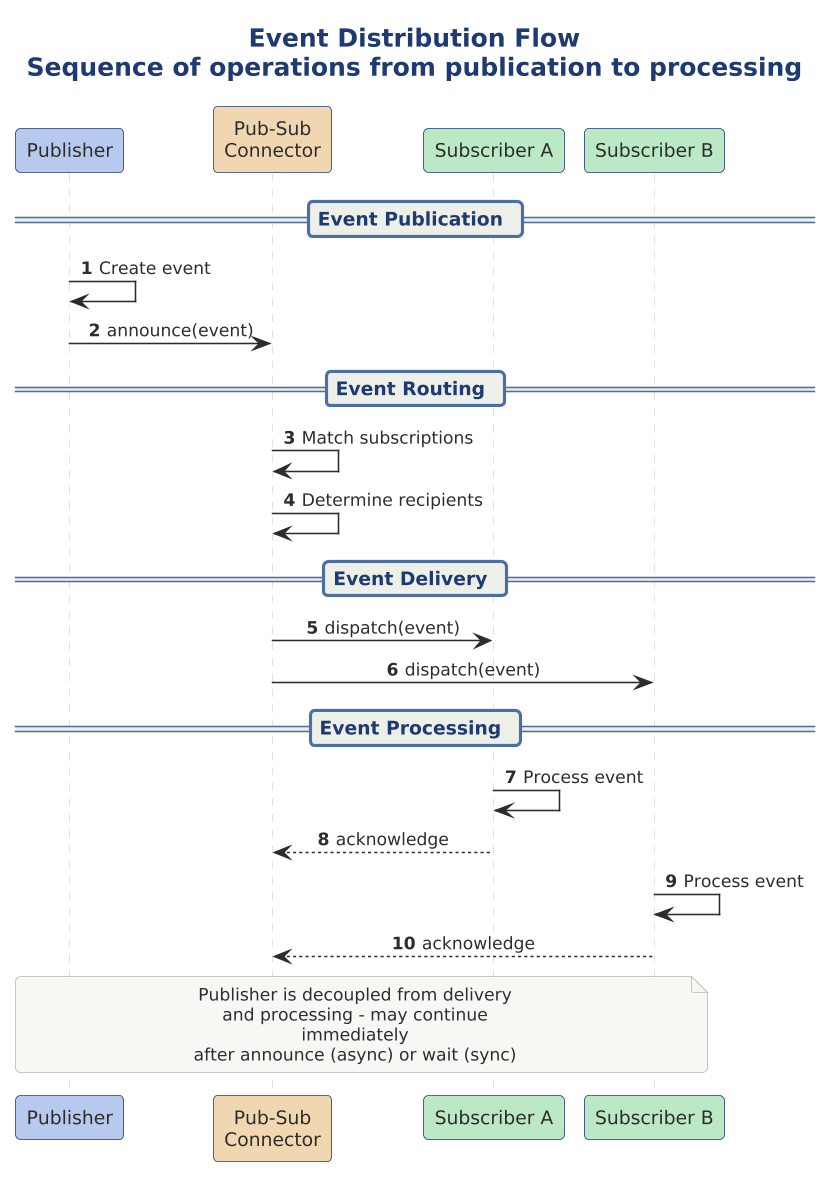

The diagram above was rendered by PlantUML. Its source (embedded in the PNG):
@startuml

scale 1.5625




title Event Distribution Flow\nSequence of operations from publication to processing

!include ../../../../../../tooling/styles/plantuml/interaction/sequence-diagram-style.iuml
SEQ_AUTONUMBER()

participant "Publisher" as P $deep_primary
participant "Pub-Sub\nConnector" as C $deep_caution
participant "Subscriber A" as SA $deep_ok
participant "Subscriber B" as SB $deep_ok

== Event Publication ==

P -> P : Create event
P -> C : announce(event)

== Event Routing ==

C -> C : Match subscriptions
C -> C : Determine recipients

== Event Delivery ==

C -> SA : dispatch(event)
C -> SB : dispatch(event)

== Event Processing ==

SA -> SA : Process event
SA --> C : acknowledge

SB -> SB : Process event
SB --> C : acknowledge

note over P,SB
  Publisher is decoupled from delivery
  and processing - may continue immediately
  after announce (async) or wait (sync)
end note

@enduml